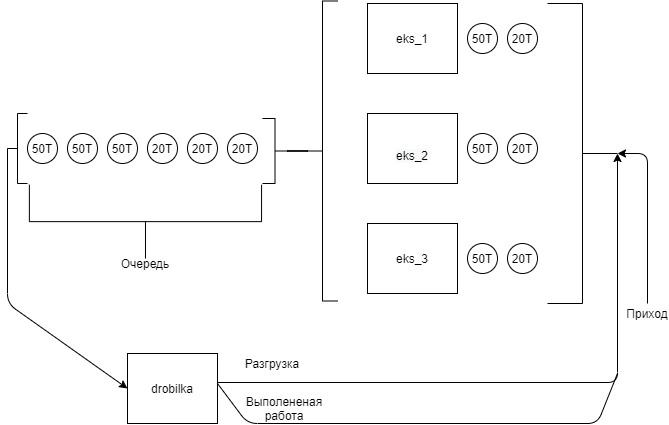

The diagram above was exported from draw.io. Its source (the exported page's mxGraphModel, read from the mxfile embedded in the PNG):
<mxGraphModel dx="1106" dy="599" grid="1" gridSize="10" guides="1" tooltips="1" connect="1" arrows="1" fold="1" page="1" pageScale="1" pageWidth="827" pageHeight="1169" math="0" shadow="0">
  <root>
    <mxCell id="0" />
    <mxCell id="1" parent="0" />
    <mxCell id="Xmb_icolsQvyaxwnBs3S-2" value="eks_1" style="rounded=0;whiteSpace=wrap;html=1;" vertex="1" parent="1">
      <mxGeometry x="400" y="60" width="90" height="70" as="geometry" />
    </mxCell>
    <mxCell id="Xmb_icolsQvyaxwnBs3S-3" value="&lt;br&gt;&lt;span style=&quot;color: rgb(0 , 0 , 0) ; font-family: &amp;#34;helvetica&amp;#34; ; font-size: 12px ; font-style: normal ; font-weight: 400 ; letter-spacing: normal ; text-align: center ; text-indent: 0px ; text-transform: none ; word-spacing: 0px ; background-color: rgb(248 , 249 , 250) ; display: inline ; float: none&quot;&gt;eks_2&lt;/span&gt;&lt;br&gt;" style="rounded=0;whiteSpace=wrap;html=1;" vertex="1" parent="1">
      <mxGeometry x="400" y="170" width="90" height="70" as="geometry" />
    </mxCell>
    <mxCell id="Xmb_icolsQvyaxwnBs3S-4" value="eks_3" style="rounded=0;whiteSpace=wrap;html=1;" vertex="1" parent="1">
      <mxGeometry x="400" y="280" width="90" height="70" as="geometry" />
    </mxCell>
    <mxCell id="Xmb_icolsQvyaxwnBs3S-5" value="20T" style="ellipse;whiteSpace=wrap;html=1;aspect=fixed;" vertex="1" parent="1">
      <mxGeometry x="540" y="80" width="30" height="30" as="geometry" />
    </mxCell>
    <mxCell id="Xmb_icolsQvyaxwnBs3S-6" value="20T" style="ellipse;whiteSpace=wrap;html=1;aspect=fixed;" vertex="1" parent="1">
      <mxGeometry x="540" y="190" width="30" height="30" as="geometry" />
    </mxCell>
    <mxCell id="Xmb_icolsQvyaxwnBs3S-7" value="20T" style="ellipse;whiteSpace=wrap;html=1;aspect=fixed;" vertex="1" parent="1">
      <mxGeometry x="540" y="300" width="30" height="30" as="geometry" />
    </mxCell>
    <mxCell id="Xmb_icolsQvyaxwnBs3S-8" value="50T" style="ellipse;whiteSpace=wrap;html=1;aspect=fixed;" vertex="1" parent="1">
      <mxGeometry x="500" y="300" width="30" height="30" as="geometry" />
    </mxCell>
    <mxCell id="Xmb_icolsQvyaxwnBs3S-10" value="50T" style="ellipse;whiteSpace=wrap;html=1;aspect=fixed;" vertex="1" parent="1">
      <mxGeometry x="500" y="80" width="30" height="30" as="geometry" />
    </mxCell>
    <mxCell id="Xmb_icolsQvyaxwnBs3S-12" value="50T" style="ellipse;whiteSpace=wrap;html=1;aspect=fixed;" vertex="1" parent="1">
      <mxGeometry x="500" y="190" width="30" height="30" as="geometry" />
    </mxCell>
    <mxCell id="Xmb_icolsQvyaxwnBs3S-14" value="" style="strokeWidth=1;html=1;shape=mxgraph.flowchart.annotation_2;align=left;labelPosition=right;pointerEvents=1;rounded=0;glass=0;sketch=0;fillColor=none;rotation=-180;" vertex="1" parent="1">
      <mxGeometry x="580" y="60" width="70" height="300" as="geometry" />
    </mxCell>
    <mxCell id="Xmb_icolsQvyaxwnBs3S-38" style="edgeStyle=orthogonalEdgeStyle;rounded=0;orthogonalLoop=1;jettySize=auto;html=1;entryX=0;entryY=0.5;entryDx=0;entryDy=0;entryPerimeter=0;endArrow=none;endFill=0;" edge="1" parent="1" source="Xmb_icolsQvyaxwnBs3S-16" target="Xmb_icolsQvyaxwnBs3S-36">
      <mxGeometry relative="1" as="geometry" />
    </mxCell>
    <mxCell id="Xmb_icolsQvyaxwnBs3S-16" value="" style="strokeWidth=1;html=1;shape=mxgraph.flowchart.annotation_2;align=left;labelPosition=right;pointerEvents=1;rounded=0;glass=0;sketch=0;fillColor=none;rotation=0;" vertex="1" parent="1">
      <mxGeometry x="340" y="57.5" width="30" height="300" as="geometry" />
    </mxCell>
    <mxCell id="Xmb_icolsQvyaxwnBs3S-17" value="20T" style="ellipse;whiteSpace=wrap;html=1;aspect=fixed;" vertex="1" parent="1">
      <mxGeometry x="220" y="190" width="30" height="30" as="geometry" />
    </mxCell>
    <mxCell id="Xmb_icolsQvyaxwnBs3S-18" value="20T" style="ellipse;whiteSpace=wrap;html=1;aspect=fixed;" vertex="1" parent="1">
      <mxGeometry x="180" y="190" width="30" height="30" as="geometry" />
    </mxCell>
    <mxCell id="Xmb_icolsQvyaxwnBs3S-19" value="50T" style="ellipse;whiteSpace=wrap;html=1;aspect=fixed;" vertex="1" parent="1">
      <mxGeometry x="140" y="190" width="30" height="30" as="geometry" />
    </mxCell>
    <mxCell id="Xmb_icolsQvyaxwnBs3S-20" value="50T" style="ellipse;whiteSpace=wrap;html=1;aspect=fixed;" vertex="1" parent="1">
      <mxGeometry x="100" y="190" width="30" height="30" as="geometry" />
    </mxCell>
    <mxCell id="Xmb_icolsQvyaxwnBs3S-21" value="50T" style="ellipse;whiteSpace=wrap;html=1;aspect=fixed;" vertex="1" parent="1">
      <mxGeometry x="60" y="190" width="30" height="30" as="geometry" />
    </mxCell>
    <mxCell id="Xmb_icolsQvyaxwnBs3S-22" value="20T" style="ellipse;whiteSpace=wrap;html=1;aspect=fixed;" vertex="1" parent="1">
      <mxGeometry x="260" y="190" width="30" height="30" as="geometry" />
    </mxCell>
    <mxCell id="Xmb_icolsQvyaxwnBs3S-23" value="" style="strokeWidth=1;html=1;shape=mxgraph.flowchart.annotation_2;align=left;labelPosition=right;pointerEvents=1;rounded=0;glass=0;sketch=0;fillColor=none;rotation=-90;" vertex="1" parent="1">
      <mxGeometry x="141.1" y="162.03" width="73.75" height="232.19" as="geometry" />
    </mxCell>
    <mxCell id="Xmb_icolsQvyaxwnBs3S-24" value="Очередь" style="text;html=1;strokeColor=none;fillColor=none;align=center;verticalAlign=middle;whiteSpace=wrap;rounded=0;glass=0;sketch=0;" vertex="1" parent="1">
      <mxGeometry x="157.5" y="310" width="40" height="20" as="geometry" />
    </mxCell>
    <mxCell id="Xmb_icolsQvyaxwnBs3S-25" value="" style="endArrow=classic;html=1;exitX=0;exitY=0.5;exitDx=0;exitDy=0;exitPerimeter=0;entryX=0;entryY=0.5;entryDx=0;entryDy=0;" edge="1" parent="1" source="Xmb_icolsQvyaxwnBs3S-26" target="Xmb_icolsQvyaxwnBs3S-28">
      <mxGeometry width="50" height="50" relative="1" as="geometry">
        <mxPoint x="40" y="200" as="sourcePoint" />
        <mxPoint x="150" y="430" as="targetPoint" />
        <Array as="points">
          <mxPoint x="40" y="360" />
        </Array>
      </mxGeometry>
    </mxCell>
    <mxCell id="Xmb_icolsQvyaxwnBs3S-26" value="" style="strokeWidth=1;html=1;shape=mxgraph.flowchart.annotation_2;align=left;labelPosition=right;pointerEvents=1;rounded=0;glass=0;sketch=0;fillColor=none;" vertex="1" parent="1">
      <mxGeometry x="40" y="170" width="20" height="70" as="geometry" />
    </mxCell>
    <mxCell id="Xmb_icolsQvyaxwnBs3S-28" value="drobilka" style="rounded=0;whiteSpace=wrap;html=1;" vertex="1" parent="1">
      <mxGeometry x="160" y="410" width="90" height="70" as="geometry" />
    </mxCell>
    <mxCell id="Xmb_icolsQvyaxwnBs3S-29" value="" style="endArrow=classic;html=1;entryX=0;entryY=0.5;entryDx=0;entryDy=0;entryPerimeter=0;" edge="1" parent="1" target="Xmb_icolsQvyaxwnBs3S-14">
      <mxGeometry width="50" height="50" relative="1" as="geometry">
        <mxPoint x="680" y="360" as="sourcePoint" />
        <mxPoint x="730" y="430" as="targetPoint" />
        <Array as="points">
          <mxPoint x="680" y="210" />
        </Array>
      </mxGeometry>
    </mxCell>
    <mxCell id="Xmb_icolsQvyaxwnBs3S-30" value="Приход" style="text;html=1;strokeColor=none;fillColor=none;align=center;verticalAlign=middle;whiteSpace=wrap;rounded=0;glass=0;sketch=0;" vertex="1" parent="1">
      <mxGeometry x="660" y="360" width="40" height="20" as="geometry" />
    </mxCell>
    <mxCell id="Xmb_icolsQvyaxwnBs3S-34" value="" style="endArrow=classic;html=1;entryX=0;entryY=0.5;entryDx=0;entryDy=0;entryPerimeter=0;" edge="1" parent="1" target="Xmb_icolsQvyaxwnBs3S-14">
      <mxGeometry width="50" height="50" relative="1" as="geometry">
        <mxPoint x="250" y="439" as="sourcePoint" />
        <mxPoint x="640" y="439" as="targetPoint" />
        <Array as="points">
          <mxPoint x="650" y="439" />
        </Array>
      </mxGeometry>
    </mxCell>
    <mxCell id="Xmb_icolsQvyaxwnBs3S-35" value="Разгрузка" style="text;html=1;strokeColor=none;fillColor=none;align=center;verticalAlign=middle;whiteSpace=wrap;rounded=0;glass=0;sketch=0;" vertex="1" parent="1">
      <mxGeometry x="260" y="410" width="90" height="20" as="geometry" />
    </mxCell>
    <mxCell id="Xmb_icolsQvyaxwnBs3S-36" value="" style="strokeWidth=1;html=1;shape=mxgraph.flowchart.annotation_2;align=left;labelPosition=right;pointerEvents=1;rounded=0;glass=0;sketch=0;fillColor=none;rotation=-180;" vertex="1" parent="1">
      <mxGeometry x="295" y="175" width="25" height="65" as="geometry" />
    </mxCell>
    <mxCell id="Xmb_icolsQvyaxwnBs3S-40" value="" style="endArrow=none;html=1;endFill=0;" edge="1" parent="1">
      <mxGeometry width="50" height="50" relative="1" as="geometry">
        <mxPoint x="250" y="440" as="sourcePoint" />
        <mxPoint x="650" y="430" as="targetPoint" />
        <Array as="points">
          <mxPoint x="280" y="480" />
          <mxPoint x="630" y="480" />
        </Array>
      </mxGeometry>
    </mxCell>
    <mxCell id="Xmb_icolsQvyaxwnBs3S-41" value="Выполененая работа" style="text;html=1;strokeColor=none;fillColor=none;align=center;verticalAlign=middle;whiteSpace=wrap;rounded=0;" vertex="1" parent="1">
      <mxGeometry x="264" y="450" width="106" height="30" as="geometry" />
    </mxCell>
  </root>
</mxGraphModel>